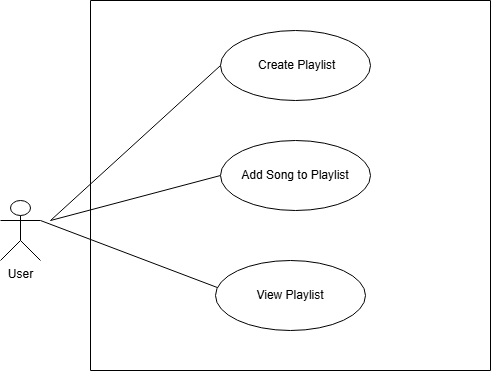

The diagram above was exported from draw.io. Its source (the exported page's mxGraphModel, read from the mxfile embedded in the PNG):
<mxGraphModel dx="748" dy="415" grid="1" gridSize="10" guides="1" tooltips="1" connect="1" arrows="1" fold="1" page="1" pageScale="1" pageWidth="827" pageHeight="1169" math="0" shadow="0">
  <root>
    <mxCell id="0" />
    <mxCell id="1" parent="0" />
    <mxCell id="3soFMCeokwxxWKtjPCap-1" parent="1" style="ellipse;whiteSpace=wrap;html=1;" value="&amp;nbsp;Create Playlist" vertex="1">
      <mxGeometry height="70" width="150" x="310" y="100" as="geometry" />
    </mxCell>
    <mxCell id="3soFMCeokwxxWKtjPCap-30" parent="1" style="shape=umlActor;verticalLabelPosition=bottom;verticalAlign=top;html=1;outlineConnect=0;" value="User&lt;div&gt;&lt;br&gt;&lt;/div&gt;" vertex="1">
      <mxGeometry height="60" width="40" x="90" y="270" as="geometry" />
    </mxCell>
    <mxCell id="3soFMCeokwxxWKtjPCap-31" edge="1" parent="1" style="endArrow=none;html=1;rounded=0;entryX=0;entryY=0.5;entryDx=0;entryDy=0;" target="3soFMCeokwxxWKtjPCap-1" value="">
      <mxGeometry height="50" relative="1" width="50" as="geometry">
        <Array as="points" />
        <mxPoint x="140" y="290" as="sourcePoint" />
        <mxPoint x="190" y="240" as="targetPoint" />
      </mxGeometry>
    </mxCell>
    <mxCell id="3soFMCeokwxxWKtjPCap-32" edge="1" parent="1" source="3soFMCeokwxxWKtjPCap-10" style="endArrow=none;html=1;rounded=0;exitX=0.022;exitY=0.394;exitDx=0;exitDy=0;exitPerimeter=0;" value="">
      <mxGeometry height="50" relative="1" width="50" as="geometry">
        <mxPoint x="295" y="355" as="sourcePoint" />
        <mxPoint x="130" y="290" as="targetPoint" />
      </mxGeometry>
    </mxCell>
    <mxCell id="3soFMCeokwxxWKtjPCap-34" edge="1" parent="1" source="3soFMCeokwxxWKtjPCap-15" style="endArrow=none;html=1;rounded=0;exitX=0;exitY=0.5;exitDx=0;exitDy=0;" value="">
      <mxGeometry height="50" relative="1" width="50" as="geometry">
        <Array as="points" />
        <mxPoint x="90" y="360" as="sourcePoint" />
        <mxPoint x="140" y="290" as="targetPoint" />
      </mxGeometry>
    </mxCell>
    <mxCell id="3soFMCeokwxxWKtjPCap-35" parent="1" style="swimlane;startSize=0;" value="" vertex="1">
      <mxGeometry height="370" width="400" x="180" y="70" as="geometry" />
    </mxCell>
    <mxCell id="3soFMCeokwxxWKtjPCap-10" parent="3soFMCeokwxxWKtjPCap-35" style="ellipse;whiteSpace=wrap;html=1;" value="View Playlist" vertex="1">
      <mxGeometry height="70" width="150" x="125" y="260" as="geometry" />
    </mxCell>
    <mxCell id="3soFMCeokwxxWKtjPCap-15" parent="3soFMCeokwxxWKtjPCap-35" style="ellipse;whiteSpace=wrap;html=1;" value=" Add Song to Playlist" vertex="1">
      <mxGeometry height="70" width="150" x="130" y="140" as="geometry" />
    </mxCell>
  </root>
</mxGraphModel>